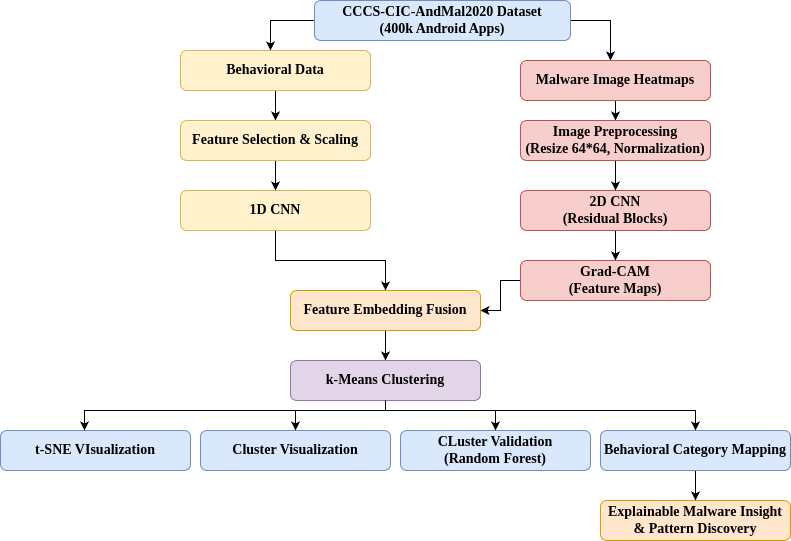

The diagram above was exported from draw.io. Its source (the exported page's mxGraphModel, read from the mxfile embedded in the PNG):
<mxGraphModel dx="1524" dy="734" grid="1" gridSize="10" guides="1" tooltips="1" connect="1" arrows="1" fold="1" page="1" pageScale="1" pageWidth="827" pageHeight="1169" math="0" shadow="0">
  <root>
    <mxCell id="0" />
    <mxCell id="1" parent="0" />
    <mxCell id="K-nc2nfGrwMYj8bcY7yR-19" edge="1" parent="1" source="K-nc2nfGrwMYj8bcY7yR-1" style="edgeStyle=orthogonalEdgeStyle;rounded=0;orthogonalLoop=1;jettySize=auto;html=1;fontStyle=1;align=center;fontFamily=Times New Roman;fontSize=14;">
      <mxGeometry relative="1" as="geometry">
        <mxPoint x="590" y="220" as="targetPoint" />
      </mxGeometry>
    </mxCell>
    <mxCell id="K-nc2nfGrwMYj8bcY7yR-21" edge="1" parent="1" source="K-nc2nfGrwMYj8bcY7yR-1" style="edgeStyle=orthogonalEdgeStyle;rounded=0;orthogonalLoop=1;jettySize=auto;html=1;fontStyle=1;align=center;fontFamily=Times New Roman;fontSize=14;">
      <mxGeometry relative="1" as="geometry">
        <mxPoint x="250" y="210" as="targetPoint" />
      </mxGeometry>
    </mxCell>
    <mxCell id="K-nc2nfGrwMYj8bcY7yR-1" parent="1" style="rounded=1;whiteSpace=wrap;html=1;fontStyle=1;align=center;fillColor=#dae8fc;strokeColor=#6c8ebf;fontFamily=Times New Roman;fontSize=14;" value="CCCS-CIC-AndMal2020 Dataset&lt;div&gt;(400k Android Apps)&lt;/div&gt;" vertex="1">
      <mxGeometry height="40" width="256" x="294" y="160" as="geometry" />
    </mxCell>
    <mxCell id="K-nc2nfGrwMYj8bcY7yR-22" edge="1" parent="1" source="K-nc2nfGrwMYj8bcY7yR-2" style="edgeStyle=orthogonalEdgeStyle;rounded=0;orthogonalLoop=1;jettySize=auto;html=1;fontStyle=1;align=center;fontFamily=Times New Roman;fontSize=14;" value="">
      <mxGeometry relative="1" as="geometry">
        <mxPoint x="255" y="280" as="targetPoint" />
      </mxGeometry>
    </mxCell>
    <mxCell id="K-nc2nfGrwMYj8bcY7yR-2" parent="1" style="rounded=1;whiteSpace=wrap;html=1;fontStyle=1;align=center;fillColor=#fff2cc;strokeColor=#d6b656;fontFamily=Times New Roman;fontSize=14;" value="Behavioral Data" vertex="1">
      <mxGeometry height="40" width="190" x="160" y="210" as="geometry" />
    </mxCell>
    <mxCell id="K-nc2nfGrwMYj8bcY7yR-12" edge="1" parent="1" source="K-nc2nfGrwMYj8bcY7yR-3" style="edgeStyle=orthogonalEdgeStyle;rounded=0;orthogonalLoop=1;jettySize=auto;html=1;fontStyle=1;align=center;fontFamily=Times New Roman;fontSize=14;" value="">
      <mxGeometry relative="1" as="geometry">
        <mxPoint x="595" y="280" as="targetPoint" />
      </mxGeometry>
    </mxCell>
    <mxCell id="K-nc2nfGrwMYj8bcY7yR-3" parent="1" style="rounded=1;whiteSpace=wrap;html=1;fontStyle=1;align=center;fillColor=#f8cecc;strokeColor=#b85450;fontFamily=Times New Roman;fontSize=14;" value="Malware Image Heatmaps" vertex="1">
      <mxGeometry height="40" width="190" x="500" y="220" as="geometry" />
    </mxCell>
    <mxCell id="K-nc2nfGrwMYj8bcY7yR-17" edge="1" parent="1" source="K-nc2nfGrwMYj8bcY7yR-4" style="edgeStyle=orthogonalEdgeStyle;rounded=0;orthogonalLoop=1;jettySize=auto;html=1;fontStyle=1;align=center;fontFamily=Times New Roman;fontSize=14;" value="">
      <mxGeometry relative="1" as="geometry">
        <mxPoint x="255" y="350" as="targetPoint" />
      </mxGeometry>
    </mxCell>
    <mxCell id="K-nc2nfGrwMYj8bcY7yR-4" parent="1" style="rounded=1;whiteSpace=wrap;html=1;fontStyle=1;align=center;fillColor=#fff2cc;strokeColor=#d6b656;fontFamily=Times New Roman;fontSize=14;" value="Feature Selection &amp;amp; Scaling" vertex="1">
      <mxGeometry height="40" width="190" x="160" y="280" as="geometry" />
    </mxCell>
    <mxCell id="K-nc2nfGrwMYj8bcY7yR-25" edge="1" parent="1" source="K-nc2nfGrwMYj8bcY7yR-5" style="edgeStyle=orthogonalEdgeStyle;rounded=0;orthogonalLoop=1;jettySize=auto;html=1;fontStyle=1;align=center;fontFamily=Times New Roman;fontSize=14;" target="K-nc2nfGrwMYj8bcY7yR-18">
      <mxGeometry relative="1" as="geometry" />
    </mxCell>
    <mxCell id="K-nc2nfGrwMYj8bcY7yR-5" parent="1" style="rounded=1;whiteSpace=wrap;html=1;fontStyle=1;align=center;fillColor=#fff2cc;strokeColor=#d6b656;fontFamily=Times New Roman;fontSize=14;" value="1D CNN" vertex="1">
      <mxGeometry height="40" width="190" x="160" y="350" as="geometry" />
    </mxCell>
    <mxCell id="K-nc2nfGrwMYj8bcY7yR-13" edge="1" parent="1" source="K-nc2nfGrwMYj8bcY7yR-6" style="edgeStyle=orthogonalEdgeStyle;rounded=0;orthogonalLoop=1;jettySize=auto;html=1;fontStyle=1;align=center;fontFamily=Times New Roman;fontSize=14;" value="">
      <mxGeometry relative="1" as="geometry">
        <mxPoint x="595" y="350" as="targetPoint" />
      </mxGeometry>
    </mxCell>
    <mxCell id="K-nc2nfGrwMYj8bcY7yR-6" parent="1" style="rounded=1;whiteSpace=wrap;html=1;fontStyle=1;align=center;fillColor=#f8cecc;strokeColor=#b85450;fontFamily=Times New Roman;fontSize=14;" value="Image Preprocessing&lt;div&gt;(Resize 64*64, Normalization)&lt;/div&gt;" vertex="1">
      <mxGeometry height="40" width="190" x="500" y="280" as="geometry" />
    </mxCell>
    <mxCell id="K-nc2nfGrwMYj8bcY7yR-14" edge="1" parent="1" source="K-nc2nfGrwMYj8bcY7yR-7" style="edgeStyle=orthogonalEdgeStyle;rounded=0;orthogonalLoop=1;jettySize=auto;html=1;fontStyle=1;align=center;fontFamily=Times New Roman;fontSize=14;" value="">
      <mxGeometry relative="1" as="geometry">
        <mxPoint x="595" y="420" as="targetPoint" />
      </mxGeometry>
    </mxCell>
    <mxCell id="K-nc2nfGrwMYj8bcY7yR-7" parent="1" style="rounded=1;whiteSpace=wrap;html=1;fontStyle=1;align=center;fillColor=#f8cecc;strokeColor=#b85450;fontFamily=Times New Roman;fontSize=14;" value="2D CNN&lt;div&gt;(Residual Blocks)&lt;/div&gt;" vertex="1">
      <mxGeometry height="40" width="190" x="500" y="350" as="geometry" />
    </mxCell>
    <mxCell id="K-nc2nfGrwMYj8bcY7yR-24" edge="1" parent="1" source="K-nc2nfGrwMYj8bcY7yR-8" style="edgeStyle=orthogonalEdgeStyle;rounded=0;orthogonalLoop=1;jettySize=auto;html=1;entryX=1;entryY=0.5;entryDx=0;entryDy=0;fontStyle=1;align=center;fontFamily=Times New Roman;fontSize=14;" target="K-nc2nfGrwMYj8bcY7yR-18">
      <mxGeometry relative="1" as="geometry" />
    </mxCell>
    <mxCell id="K-nc2nfGrwMYj8bcY7yR-8" parent="1" style="rounded=1;whiteSpace=wrap;html=1;fontStyle=1;align=center;fillColor=#f8cecc;strokeColor=#b85450;fontFamily=Times New Roman;fontSize=14;" value="Grad-CAM&lt;div&gt;(Feature Maps)&lt;/div&gt;" vertex="1">
      <mxGeometry height="40" width="190" x="500" y="420" as="geometry" />
    </mxCell>
    <mxCell id="K-nc2nfGrwMYj8bcY7yR-27" edge="1" parent="1" source="K-nc2nfGrwMYj8bcY7yR-18" style="edgeStyle=orthogonalEdgeStyle;rounded=0;orthogonalLoop=1;jettySize=auto;html=1;fontStyle=1;align=center;fontFamily=Times New Roman;fontSize=14;" value="">
      <mxGeometry relative="1" as="geometry">
        <mxPoint x="365" y="520" as="targetPoint" />
      </mxGeometry>
    </mxCell>
    <mxCell id="K-nc2nfGrwMYj8bcY7yR-18" parent="1" style="rounded=1;whiteSpace=wrap;html=1;fontStyle=1;align=center;fillColor=#ffe6cc;strokeColor=#d79b00;fontFamily=Times New Roman;fontSize=14;" value="Feature Embedding Fusion" vertex="1">
      <mxGeometry height="40" width="190" x="270" y="450" as="geometry" />
    </mxCell>
    <mxCell id="K-nc2nfGrwMYj8bcY7yR-35" edge="1" parent="1" source="K-nc2nfGrwMYj8bcY7yR-26" style="edgeStyle=orthogonalEdgeStyle;rounded=0;orthogonalLoop=1;jettySize=auto;html=1;entryX=0.5;entryY=0;entryDx=0;entryDy=0;fontStyle=1;align=center;fontFamily=Times New Roman;fontSize=14;" target="K-nc2nfGrwMYj8bcY7yR-31">
      <mxGeometry relative="1" as="geometry">
        <Array as="points">
          <mxPoint x="365" y="570" />
          <mxPoint x="275" y="570" />
        </Array>
      </mxGeometry>
    </mxCell>
    <mxCell id="K-nc2nfGrwMYj8bcY7yR-36" edge="1" parent="1" source="K-nc2nfGrwMYj8bcY7yR-26" style="edgeStyle=orthogonalEdgeStyle;rounded=0;orthogonalLoop=1;jettySize=auto;html=1;entryX=0.5;entryY=0;entryDx=0;entryDy=0;fontStyle=1;align=center;fontFamily=Times New Roman;fontSize=14;" target="K-nc2nfGrwMYj8bcY7yR-32">
      <mxGeometry relative="1" as="geometry">
        <Array as="points">
          <mxPoint x="365" y="570" />
          <mxPoint x="475" y="570" />
        </Array>
      </mxGeometry>
    </mxCell>
    <mxCell id="K-nc2nfGrwMYj8bcY7yR-37" edge="1" parent="1" source="K-nc2nfGrwMYj8bcY7yR-26" style="edgeStyle=orthogonalEdgeStyle;rounded=0;orthogonalLoop=1;jettySize=auto;html=1;entryX=0.5;entryY=0;entryDx=0;entryDy=0;fontStyle=1;align=center;fontFamily=Times New Roman;fontSize=14;" target="K-nc2nfGrwMYj8bcY7yR-33">
      <mxGeometry relative="1" as="geometry">
        <Array as="points">
          <mxPoint x="365" y="570" />
          <mxPoint x="675" y="570" />
        </Array>
      </mxGeometry>
    </mxCell>
    <mxCell id="K-nc2nfGrwMYj8bcY7yR-26" parent="1" style="rounded=1;whiteSpace=wrap;html=1;fontStyle=1;align=center;fillColor=#e1d5e7;strokeColor=#9673a6;fontFamily=Times New Roman;fontSize=14;" value="k-Means Clustering" vertex="1">
      <mxGeometry height="40" width="190" x="270" y="520" as="geometry" />
    </mxCell>
    <mxCell id="K-nc2nfGrwMYj8bcY7yR-29" parent="1" style="rounded=1;whiteSpace=wrap;html=1;fontStyle=1;align=center;fillColor=#dae8fc;strokeColor=#6c8ebf;fontFamily=Times New Roman;fontSize=14;" value="t-SNE VIsualization" vertex="1">
      <mxGeometry height="40" width="190" x="-20" y="590" as="geometry" />
    </mxCell>
    <mxCell id="K-nc2nfGrwMYj8bcY7yR-31" parent="1" style="rounded=1;whiteSpace=wrap;html=1;fontStyle=1;align=center;fillColor=#dae8fc;strokeColor=#6c8ebf;fontFamily=Times New Roman;fontSize=14;" value="Cluster Visualization" vertex="1">
      <mxGeometry height="40" width="190" x="180" y="590" as="geometry" />
    </mxCell>
    <mxCell id="K-nc2nfGrwMYj8bcY7yR-32" parent="1" style="rounded=1;whiteSpace=wrap;html=1;fontStyle=1;align=center;fillColor=#dae8fc;strokeColor=#6c8ebf;fontFamily=Times New Roman;fontSize=14;" value="CLuster Validation&lt;div&gt;(Random Forest)&lt;/div&gt;" vertex="1">
      <mxGeometry height="40" width="190" x="380" y="590" as="geometry" />
    </mxCell>
    <mxCell id="K-nc2nfGrwMYj8bcY7yR-39" edge="1" parent="1" source="K-nc2nfGrwMYj8bcY7yR-33" style="edgeStyle=orthogonalEdgeStyle;rounded=0;orthogonalLoop=1;jettySize=auto;html=1;fontStyle=1;align=center;fontFamily=Times New Roman;fontSize=14;" value="">
      <mxGeometry relative="1" as="geometry">
        <mxPoint x="675" y="660" as="targetPoint" />
      </mxGeometry>
    </mxCell>
    <mxCell id="K-nc2nfGrwMYj8bcY7yR-33" parent="1" style="rounded=1;whiteSpace=wrap;html=1;fontStyle=1;align=center;fillColor=#dae8fc;strokeColor=#6c8ebf;fontFamily=Times New Roman;fontSize=14;" value="Behavioral Category Mapping" vertex="1">
      <mxGeometry height="40" width="190" x="580" y="590" as="geometry" />
    </mxCell>
    <mxCell id="K-nc2nfGrwMYj8bcY7yR-34" edge="1" parent="1" source="K-nc2nfGrwMYj8bcY7yR-26" style="edgeStyle=orthogonalEdgeStyle;rounded=0;orthogonalLoop=1;jettySize=auto;html=1;entryX=0.442;entryY=0;entryDx=0;entryDy=0;entryPerimeter=0;fontStyle=1;align=center;fontFamily=Times New Roman;fontSize=14;" target="K-nc2nfGrwMYj8bcY7yR-29">
      <mxGeometry relative="1" as="geometry">
        <Array as="points">
          <mxPoint x="365" y="570" />
          <mxPoint x="64" y="570" />
        </Array>
      </mxGeometry>
    </mxCell>
    <mxCell id="K-nc2nfGrwMYj8bcY7yR-38" parent="1" style="rounded=1;whiteSpace=wrap;html=1;fontStyle=1;align=center;fillColor=#ffe6cc;strokeColor=#d79b00;fontFamily=Times New Roman;fontSize=14;" value="Explainable Malware Insight &amp;amp; Pattern Discovery" vertex="1">
      <mxGeometry height="40" width="190" x="580" y="660" as="geometry" />
    </mxCell>
  </root>
</mxGraphModel>